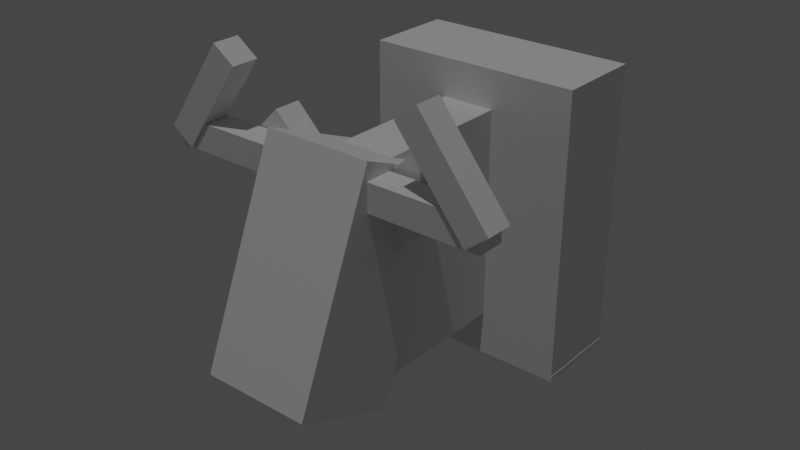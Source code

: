 # Source: Gnutrophy.blend  (saved by Blender 2.91.10; exported with 4.5.12 LTS)
import bpy
from mathutils import Matrix  # noqa: F401  (used for matrix-valued properties, if any)

bpy.ops.wm.read_factory_settings(use_empty=True)
scene = bpy.context.scene
scene.name = 'Scene'

# ---- collections
col_collection = bpy.data.collections.new('Collection'); scene.collection.children.link(col_collection)

# ---- world
world_world = bpy.data.worlds.new('World'); scene.world = world_world
world_world.use_nodes = True; world_world.node_tree.nodes.clear()
_N = world_world.node_tree.nodes; _L = world_world.node_tree.links
n0 = _N.new('ShaderNodeOutputWorld'); n0.name = 'World Output'; n0.location = (300, 300)
n1 = _N.new('ShaderNodeBackground'); n1.name = 'Background'; n1.location = (10, 300)
n1.inputs[0].default_value = (0.05088, 0.05088, 0.05088, 1.0)
_L.new(n1.outputs[0], n0.inputs[0])
n0.is_active_output = True
world_world.color = (0.05088, 0.05088, 0.05088)
world_world.use_sun_shadow = False
world_world.sun_shadow_jitter_overblur = 0.0

# ---- lights
light_light = bpy.data.lights.new('Light', 'POINT')
light_light.transmission_factor = 0.0
light_light.energy = 1000.0
light_light.shadow_soft_size = 0.1
light_light.shadow_maximum_resolution = 0.006
light_light.use_absolute_resolution = True

# ---- meshes
me_w_rfel_014 = bpy.data.meshes.new('Würfel.014')
me_w_rfel_014.from_pydata([(0.0, -2.0, -4.0), (0.0, -2.0, 4.0), (0.0, 4.0, -4.0), (0.0, 4.0, 4.0), (12.0, -2.0, -4.0), (12.0, -2.0, 4.0), (12.0, 4.0, -4.0), (12.0, 4.0, 4.0), (-37.87, 2.441, -111.5), (-26.84, 2.44, -374.8), (-37.87, -0.5515, -111.4), (-26.84, -0.5528, -374.7), (-24.56, 2.443, -56.94), (-13.53, 2.442, -320.2), (-24.55, -0.5499, -56.88), (-13.52, -0.5512, -320.2), (-21.01, 1.695, -56.85), (-21.01, 1.693, -341.8), (-21.01, 0.1987, -56.82), (-21.01, 0.1962, -341.8), (11.41, 1.698, -56.85), (11.41, 1.695, -341.8), (11.42, 0.2014, -56.82), (11.42, 0.1989, -341.8), (-0.005871, 3.987, 1.78), (-0.005867, 3.984, -392.2), (0.005922, -2.013, 1.898), (0.005926, -2.016, -392.1), (11.99, 3.988, 1.78), (11.99, 3.985, -392.2), (12.01, -2.012, 1.898), (12.01, -2.015, -392.1), (-22.66, 2.465, -252.3), (-22.66, 4.051, -327.9), (-22.65, 1.406, -302.6), (-22.66, 2.993, -378.2), (-19.05, 2.465, -252.3), (-19.06, 4.052, -327.9), (-19.05, 1.406, -302.6), (-19.05, 2.993, -378.2), (-23.16, 0.5197, -302.7), (-23.16, -1.068, -378.3), (-23.16, -0.538, -252.3), (-23.16, -2.126, -327.9), (-19.56, 0.52, -302.7), (-19.56, -1.068, -378.3), (-19.56, -0.5377, -252.3), (-19.56, -2.126, -327.9), (-26.96, 5.433, -316.4), (-26.96, 5.432, -352.0), (-26.95, -3.546, -316.2), (-26.95, -3.547, -351.8), (-23.36, 5.433, -316.4), (-23.36, 5.433, -352.0), (-23.34, -3.546, -316.2), (-23.34, -3.546, -351.8), (-27.35, 5.685, -340.9), (-27.34, 3.834, -452.8), (-27.35, 5.098, -318.8), (-27.34, 3.246, -430.8), (-23.75, 5.686, -340.9), (-23.74, 3.834, -452.8), (-23.74, 5.098, -318.8), (-23.74, 3.246, -430.8), (-27.22, -3.213, -316.9), (-27.22, -1.497, -433.6), (-27.22, -3.826, -337.3), (-27.22, -2.11, -454.0), (-23.62, -3.212, -316.9), (-23.62, -1.497, -433.6), (-23.62, -3.826, -337.3), (-23.62, -2.11, -454.0)], [], [(0, 1, 3, 2), (2, 3, 7, 6), (6, 7, 5, 4), (4, 5, 1, 0), (2, 6, 4, 0), (7, 3, 1, 5), (8, 9, 11, 10), (10, 11, 15, 14), (14, 15, 13, 12), (12, 13, 9, 8), (10, 14, 12, 8), (15, 11, 9, 13), (16, 17, 19, 18), (18, 19, 23, 22), (22, 23, 21, 20), (20, 21, 17, 16), (18, 22, 20, 16), (23, 19, 17, 21), (24, 25, 27, 26), (26, 27, 31, 30), (30, 31, 29, 28), (28, 29, 25, 24), (26, 30, 28, 24), (31, 27, 25, 29), (32, 33, 35, 34), (34, 35, 39, 38), (38, 39, 37, 36), (36, 37, 33, 32), (34, 38, 36, 32), (39, 35, 33, 37), (40, 41, 43, 42), (42, 43, 47, 46), (46, 47, 45, 44), (44, 45, 41, 40), (42, 46, 44, 40), (47, 43, 41, 45), (48, 49, 51, 50), (50, 51, 55, 54), (54, 55, 53, 52), (52, 53, 49, 48), (50, 54, 52, 48), (55, 51, 49, 53), (56, 57, 59, 58), (58, 59, 63, 62), (62, 63, 61, 60), (60, 61, 57, 56), (58, 62, 60, 56), (63, 59, 57, 61), (64, 65, 67, 66), (66, 67, 71, 70), (70, 71, 69, 68), (68, 69, 65, 64), (66, 70, 68, 64), (71, 67, 65, 69)])
_uv = me_w_rfel_014.uv_layers.new(name='UV-Map')
_uv.uv.foreach_set('vector', [0.2812, 0.6875, 0.2812, 0.8125, 0.1875, 0.8125, 0.1875, 0.6875, 0.1875, 0.6875, 0.1875, 0.8125, 0.0, 0.8125, 0.0, 0.6875, 0.5625, 0.6875, 0.5625, 0.8125, 0.4688, 0.8125, 0.4688, 0.6875, 0.4688, 0.6875, 0.4688, 0.8125, 0.2812, 0.8125, 0.2812, 0.6875, 0.2812, 0.8125, 0.2812, 1.0, 0.375, 1.0, 0.375, 0.8125, 0.1875, 1.0, 0.1875, 0.8125, 0.2812, 0.8125, 0.2812, 1.0, 0.5, 0.8125, 0.5, 0.9375, 0.4375, 0.9375, 0.4375, 0.8125, 0.4375, 0.8125, 0.4375, 0.9375, 0.375, 0.9375, 0.375, 0.8125, 0.625, 0.8125, 0.625, 0.9375, 0.5625, 0.9375, 0.5625, 0.8125, 0.5625, 0.8125, 0.5625, 0.9375, 0.5, 0.9375, 0.5, 0.8125, 0.5, 0.9375, 0.5, 1.0, 0.5625, 1.0, 0.5625, 0.9375, 0.4375, 1.0, 0.4375, 0.9375, 0.5, 0.9375, 0.5, 1.0, 0.1719, 0.4219, 0.1719, 0.5469, 0.1406, 0.5469, 0.1406, 0.4219, 0.1406, 0.4219, 0.1406, 0.5469, 0.0, 0.5469, 0.0, 0.4219, 0.3438, 0.4219, 0.3438, 0.5469, 0.3125, 0.5469, 0.3125, 0.4219, 0.3125, 0.4219, 0.3125, 0.5469, 0.1719, 0.5469, 0.1719, 0.4219, 0.1719, 0.5469, 0.1719, 0.6875, 0.2031, 0.6875, 0.2031, 0.5469, 0.1406, 0.6875, 0.1406, 0.5469, 0.1719, 0.5469, 0.1719, 0.6875, 0.2812, 0.6875, 0.2812, 0.8125, 0.1875, 0.8125, 0.1875, 0.6875, 0.1875, 0.6875, 0.1875, 0.8125, 0.0, 0.8125, 0.0, 0.6875, 0.5625, 0.6875, 0.5625, 0.8125, 0.4688, 0.8125, 0.4688, 0.6875, 0.4688, 0.6875, 0.4688, 0.8125, 0.2812, 0.8125, 0.2812, 0.6875, 0.2812, 0.8125, 0.2812, 1.0, 0.375, 1.0, 0.375, 0.8125, 0.1875, 1.0, 0.1875, 0.8125, 0.2812, 0.8125, 0.2812, 1.0, 0.25, 0.5938, 0.25, 0.6406, 0.2188, 0.6406, 0.2188, 0.5938, 0.2188, 0.5938, 0.2188, 0.6406, 0.2031, 0.6406, 0.2031, 0.5938, 0.2969, 0.5938, 0.2969, 0.6406, 0.2656, 0.6406, 0.2656, 0.5938, 0.2656, 0.5938, 0.2656, 0.6406, 0.25, 0.6406, 0.25, 0.5938, 0.25, 0.6406, 0.25, 0.6562, 0.2812, 0.6562, 0.2812, 0.6406, 0.2188, 0.6562, 0.2188, 0.6406, 0.25, 0.6406, 0.25, 0.6562, 0.04688, 0.625, 0.04688, 0.6719, 0.01562, 0.6719, 0.01562, 0.625, 0.01562, 0.625, 0.01562, 0.6719, 0.0, 0.6719, 0.0, 0.625, 0.09375, 0.625, 0.09375, 0.6719, 0.0625, 0.6719, 0.0625, 0.625, 0.0625, 0.625, 0.0625, 0.6719, 0.04688, 0.6719, 0.04688, 0.625, 0.04688, 0.6719, 0.04688, 0.6875, 0.07812, 0.6875, 0.07812, 0.6719, 0.01562, 0.6875, 0.01562, 0.6719, 0.04688, 0.6719, 0.04688, 0.6875, 0.4062, 0.6562, 0.4062, 0.6719, 0.2188, 0.6719, 0.2188, 0.6562, 0.2188, 0.6562, 0.2188, 0.6719, 0.2031, 0.6719, 0.2031, 0.6562, 0.6094, 0.6562, 0.6094, 0.6719, 0.4219, 0.6719, 0.4219, 0.6562, 0.4219, 0.6562, 0.4219, 0.6719, 0.4062, 0.6719, 0.4062, 0.6562, 0.4062, 0.6719, 0.4062, 0.6875, 0.5938, 0.6875, 0.5938, 0.6719, 0.2188, 0.6875, 0.2188, 0.6719, 0.4062, 0.6719, 0.4062, 0.6875, 0.1562, 0.8438, 0.1562, 0.9062, 0.1406, 0.9062, 0.1406, 0.8438, 0.1406, 0.8438, 0.1406, 0.9062, 0.125, 0.9062, 0.125, 0.8438, 0.1875, 0.8438, 0.1875, 0.9062, 0.1719, 0.9062, 0.1719, 0.8438, 0.1719, 0.8438, 0.1719, 0.9062, 0.1562, 0.9062, 0.1562, 0.8438, 0.1562, 0.9062, 0.1562, 0.9219, 0.1719, 0.9219, 0.1719, 0.9062, 0.1406, 0.9219, 0.1406, 0.9062, 0.1562, 0.9062, 0.1562, 0.9219, 0.1562, 0.9219, 0.1562, 0.9844, 0.1406, 0.9844, 0.1406, 0.9219, 0.1406, 0.9219, 0.1406, 0.9844, 0.125, 0.9844, 0.125, 0.9219, 0.1875, 0.9219, 0.1875, 0.9844, 0.1719, 0.9844, 0.1719, 0.9219, 0.1719, 0.9219, 0.1719, 0.9844, 0.1562, 0.9844, 0.1562, 0.9219, 0.1562, 0.9844, 0.1562, 1.0, 0.1719, 1.0, 0.1719, 0.9844, 0.1406, 1.0, 0.1406, 0.9844, 0.1562, 0.9844, 0.1562, 1.0])
me_w_rfel_014.use_remesh_fix_poles = True
me_w_rfel_014.use_remesh_preserve_attributes = False
me_w_rfel_014.use_mirror_vertex_groups = False
me_w_rfel_014.update()

# ---- objects
ob_cube_004 = bpy.data.objects.new('cube.004', me_w_rfel_014)
ob_light = bpy.data.objects.new('Light', light_light)

# ---- transforms, parenting, visibility, modifiers, constraints
ob_cube_004.location = (-0.09197, 0.3521, -0.4189)
ob_cube_004.rotation_euler = (-3.141, -8.486e-08, -4.712)
ob_cube_004.scale = (0.02025, 0.09751, 0.002048)
ob_cube_004.lineart.crease_threshold = 0.0
_vg = ob_cube_004.vertex_groups.new(name='Bone')
ob_light.location = (0.7247, -2.841, 11.28)
ob_light.rotation_euler = (0.6503, 0.05522, 0.2969)
ob_light.scale = (0.7368, 0.7368, 0.7368)
ob_light.lock_rotations_4d = False
ob_light.empty_display_type = 'ARROWS'
ob_light.color = (0.0, 0.0, 0.0, 0.0)
ob_light.lineart.crease_threshold = 0.0

# ---- collection membership
scene.collection.objects.link(ob_cube_004)
col_collection.objects.link(ob_light)

# ---- scene / render settings (as saved in the file)
scene.frame_start = 1; scene.frame_end = 300; scene.frame_set(1)
scene.render.engine = 'BLENDER_EEVEE_NEXT'
scene.cycles.use_denoising = False
scene.cycles.samples = 128
scene.cycles.sampling_pattern = 'TABULATED_SOBOL'
scene.cycles.use_adaptive_sampling = False
scene.cycles.use_light_tree = False
scene.view_settings.view_transform = 'Filmic'
bpy.context.view_layer.update()

# ---- added for rendering (the .blend has no active camera): camera
cam_auto = bpy.data.cameras.new('AutoCamera')
cam_auto.lens = 50.0
cam_auto.sensor_width = 36.0
cam_auto.clip_end = 1000.0
ob_auto_camera = bpy.data.objects.new('AutoCamera', cam_auto)
scene.collection.objects.link(ob_auto_camera)
ob_auto_camera.location = (1.53687, -1.75528, 1.27224)
ob_auto_camera.rotation_euler = (1.09748, -7.21219e-08, 0.694738)
scene.camera = ob_auto_camera
bpy.context.view_layer.update()
